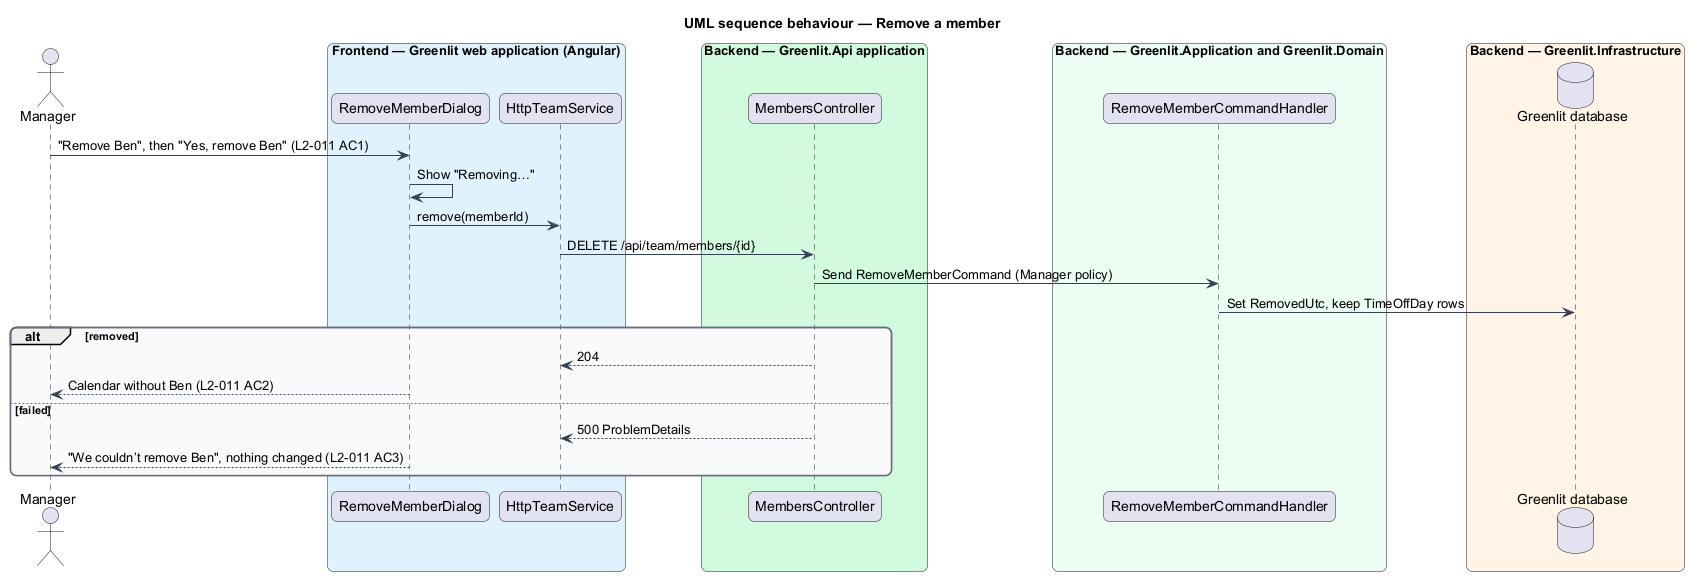

The diagram above was rendered by PlantUML. Its source (embedded in the PNG):
@startuml
title UML sequence behaviour — Remove a member
skinparam backgroundColor #FFFFFF
skinparam shadowing false
skinparam roundcorner 12
skinparam defaultFontName Arial
skinparam ArrowColor #344054
skinparam rectangle {
  BorderColor #344054
  FontColor #101828
}
skinparam package {
  BorderColor #667085
  FontColor #101828
  BackgroundColor #F9FAFB
}
actor "Manager" as actor
box "Frontend — Greenlit web application (Angular)" #E0F2FE
  participant "RemoveMemberDialog" as dialog
  participant "HttpTeamService" as client
end box
box "Backend — Greenlit.Api application" #D1FADF
  participant "MembersController" as ctrl
end box
box "Backend — Greenlit.Application and Greenlit.Domain" #ECFDF3
  participant "RemoveMemberCommandHandler" as handler
end box
box "Backend — Greenlit.Infrastructure" #FFF4E5
  database "Greenlit database" as db
end box
actor -> dialog : "Remove Ben", then "Yes, remove Ben" (L2-011 AC1)
dialog -> dialog : Show "Removing…"
dialog -> client : remove(memberId)
client -> ctrl : DELETE /api/team/members/{id}
ctrl -> handler : Send RemoveMemberCommand (Manager policy)
handler -> db : Set RemovedUtc, keep TimeOffDay rows
alt removed
  ctrl --> client : 204
  dialog --> actor : Calendar without Ben (L2-011 AC2)
else failed
  ctrl --> client : 500 ProblemDetails
  dialog --> actor : "We couldn’t remove Ben", nothing changed (L2-011 AC3)
end
@enduml